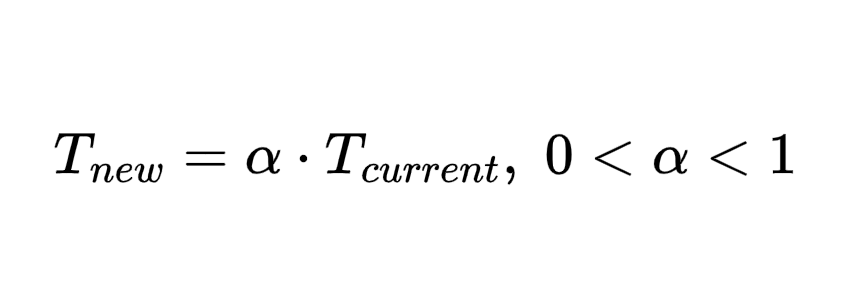

The diagram above was exported from draw.io. Its source (the exported page's mxGraphModel, read from the mxfile embedded in the PNG):
<mxGraphModel dx="2422" dy="996" grid="1" gridSize="10" guides="1" tooltips="1" connect="1" arrows="1" fold="1" page="1" pageScale="1" pageWidth="850" pageHeight="1100" math="1" shadow="0">
  <root>
    <mxCell id="0" />
    <mxCell id="1" parent="0" />
    <mxCell id="2" value="" style="rounded=0;whiteSpace=wrap;html=1;strokeColor=none;" vertex="1" parent="1">
      <mxGeometry x="700" y="510" width="850" height="300" as="geometry" />
    </mxCell>
    <mxCell id="3" value="&lt;div&gt;&lt;div&gt;&lt;div&gt;&lt;div&gt;&lt;div&gt;$$T_{new} = \alpha \cdot T_{current}, \; 0 &amp;lt; \alpha &amp;lt; 1$$&lt;/div&gt;&lt;/div&gt;&lt;/div&gt;&lt;/div&gt;&lt;/div&gt;&lt;div&gt;&lt;br&gt;&lt;/div&gt;" style="text;html=1;align=center;verticalAlign=middle;whiteSpace=wrap;rounded=0;fontSize=50;" vertex="1" parent="1">
      <mxGeometry x="790" y="590" width="670" height="210" as="geometry" />
    </mxCell>
  </root>
</mxGraphModel>